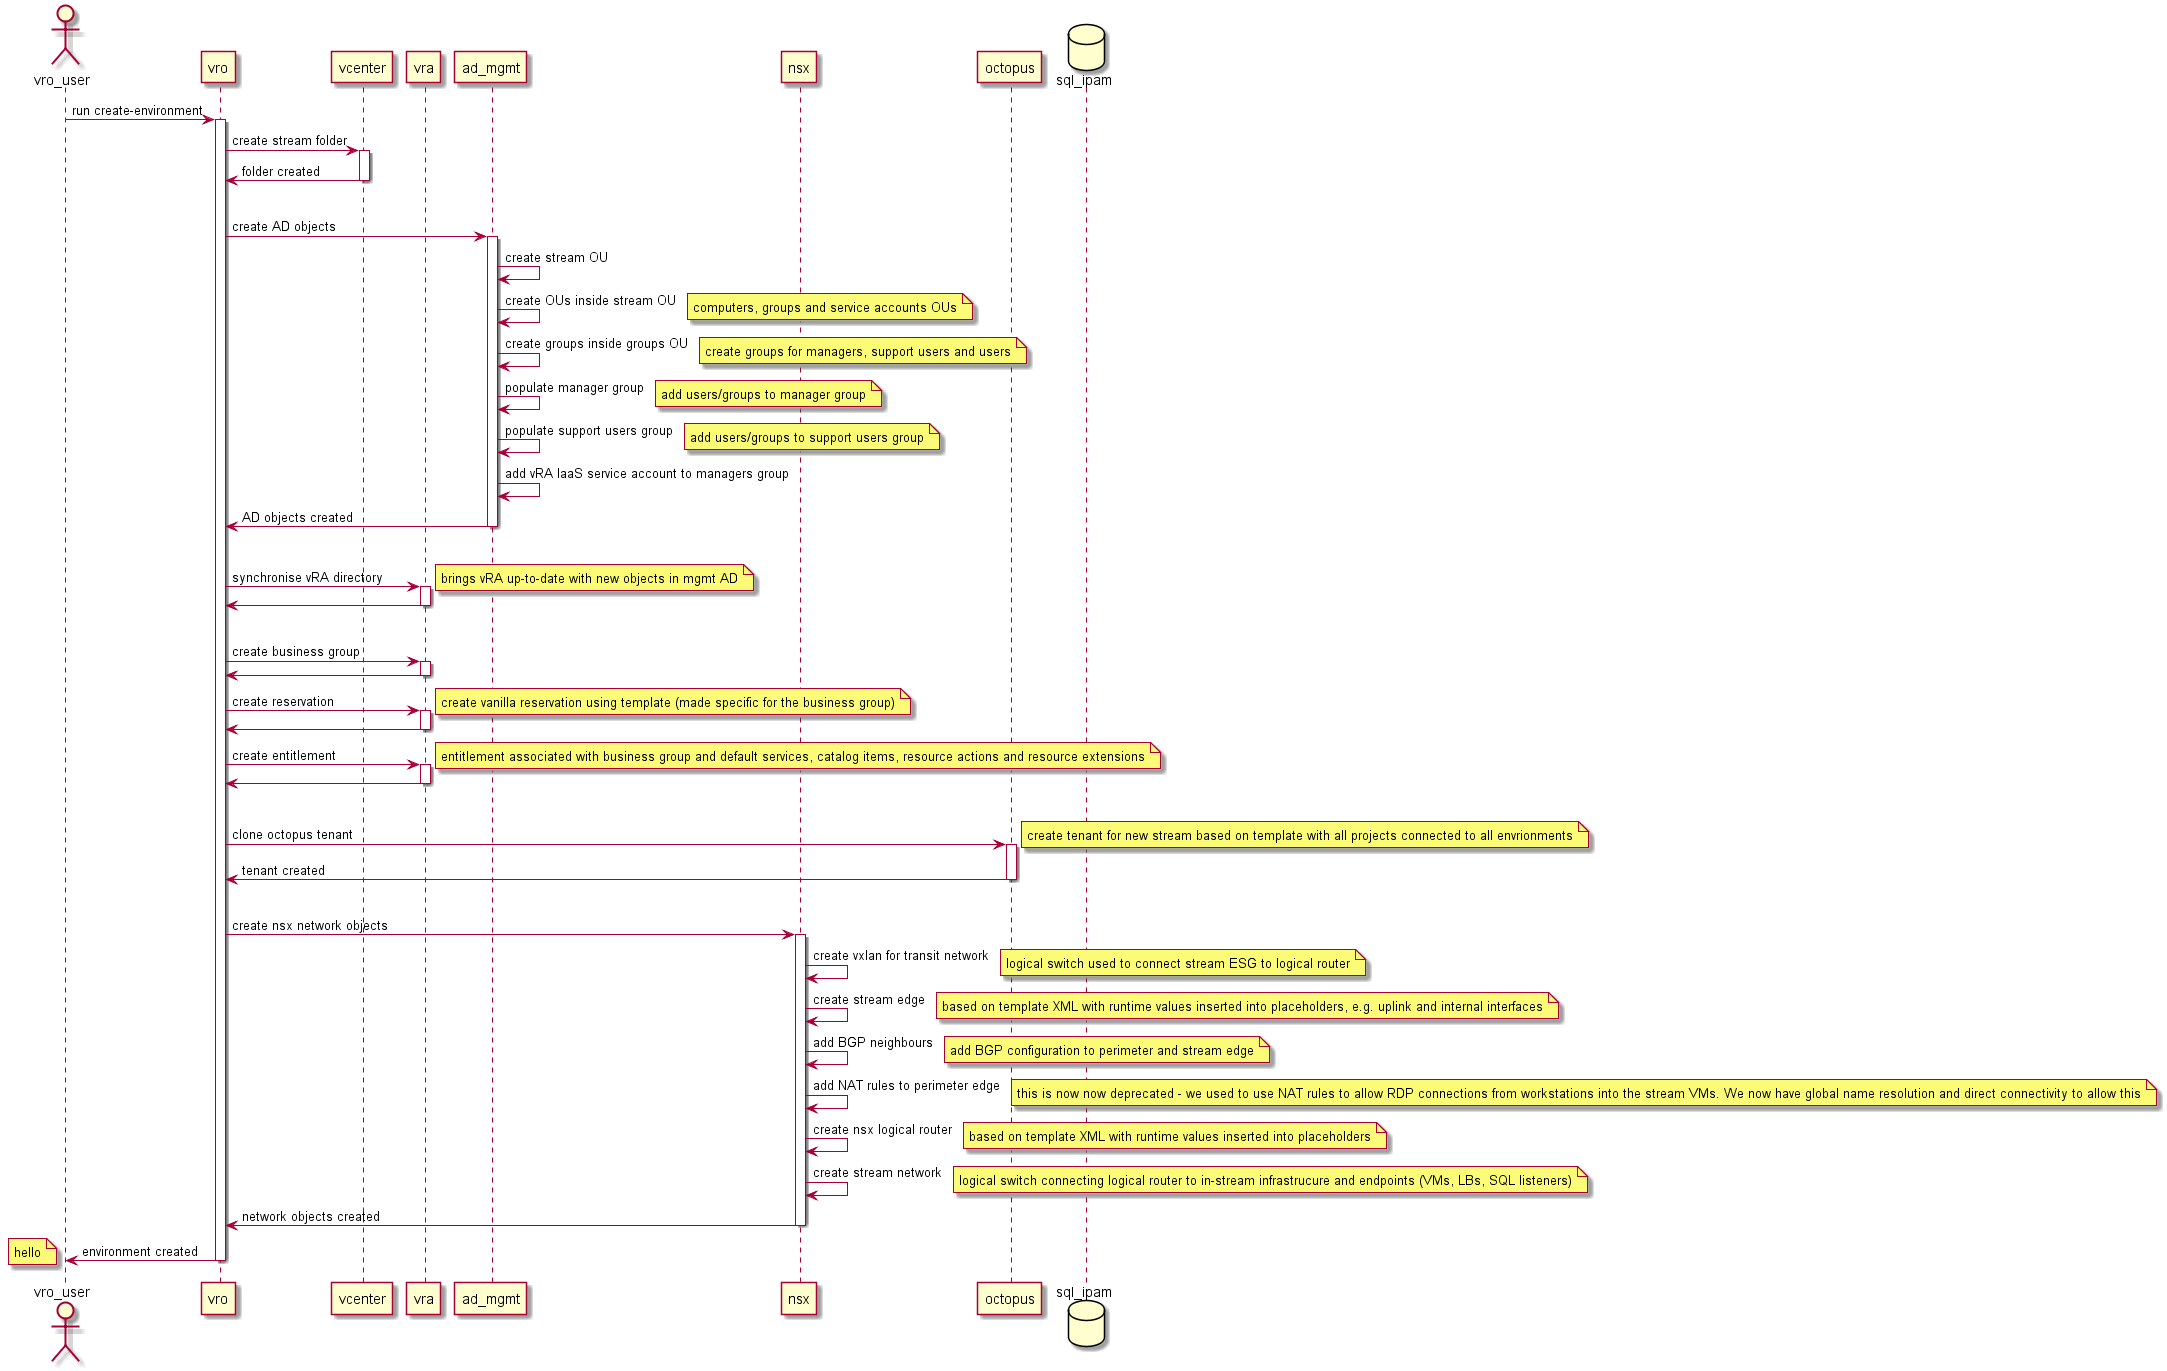

The diagram above was rendered by PlantUML. Its source (embedded in the PNG):
@startuml create-environment
actor vro_user order 0
participant vro order 10
participant vcenter order 15
participant vra order 20
participant ad_mgmt order 25
participant nsx order 30
participant octopus order 40
database sql_ipam order 50

vro_user -> vro : run create-environment
    activate vro
    vro -> vcenter: create stream folder
        activate vcenter
    vro <- vcenter: folder created
    |||
    deactivate vcenter

    vro -> ad_mgmt: create AD objects
        activate ad_mgmt
        ad_mgmt -> ad_mgmt: create stream OU
        ad_mgmt -> ad_mgmt: create OUs inside stream OU
        note right: computers, groups and service accounts OUs
        ad_mgmt -> ad_mgmt: create groups inside groups OU
        note right: create groups for managers, support users and users
        ad_mgmt -> ad_mgmt: populate manager group
        note right: add users/groups to manager group
        ad_mgmt -> ad_mgmt: populate support users group
        note right: add users/groups to support users group
        ad_mgmt -> ad_mgmt: add vRA IaaS service account to managers group
    vro <- ad_mgmt: AD objects created
    deactivate ad_mgmt
    |||
    
    vro -> vra: synchronise vRA directory
        activate vra
        note right: brings vRA up-to-date with new objects in mgmt AD
    vro <- vra:
    deactivate vra
    |||

    vro -> vra: create business group
        activate vra
    vro <- vra:
    deactivate vra

    vro -> vra: create reservation
        note right: create vanilla reservation using template (made specific for the business group)
        activate vra
    vro <- vra:
    deactivate vra

    vro -> vra: create entitlement
        note right: entitlement associated with business group and default services, catalog items, resource actions and resource extensions
        activate vra
    vro <- vra: 
    deactivate vra
    |||

    vro -> octopus: clone octopus tenant
    note right: create tenant for new stream based on template with all projects connected to all envrionments
    activate octopus
        octopus -> vro: tenant created
    deactivate octopus
    |||

    vro -> nsx: create nsx network objects
        activate nsx
        nsx -> nsx: create vxlan for transit network
            note right: logical switch used to connect stream ESG to logical router
        nsx -> nsx: create stream edge
            note right: based on template XML with runtime values inserted into placeholders, e.g. uplink and internal interfaces
        nsx -> nsx: add BGP neighbours
            note right: add BGP configuration to perimeter and stream edge
        nsx -> nsx: add NAT rules to perimeter edge
            note right: this is now now deprecated - we used to use NAT rules to allow RDP connections from workstations into the stream VMs. We now have global name resolution and direct connectivity to allow this
        nsx -> nsx: create nsx logical router
            note right: based on template XML with runtime values inserted into placeholders
        nsx -> nsx: create stream network
            note right: logical switch connecting logical router to in-stream infrastrucure and endpoints (VMs, LBs, SQL listeners)
    vro <- nsx: network objects created
    deactivate nsx
    


    vro -> vro_user: environment created
deactivate vro
note left: hello

@enduml